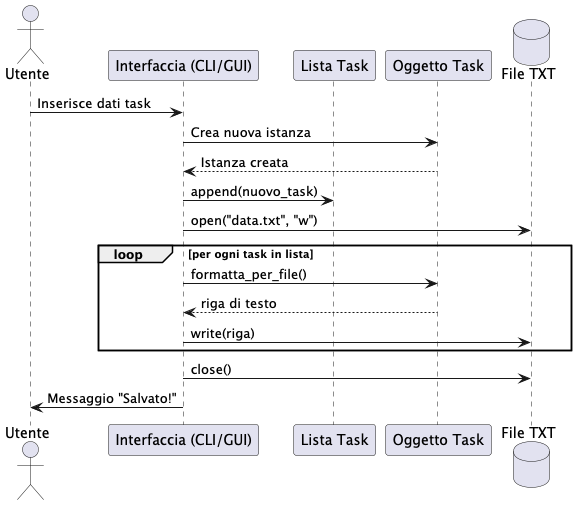

The diagram above was rendered by PlantUML. Its source (embedded in the PNG):
@startuml
actor Utente
participant "Interfaccia (CLI/GUI)" as UI
participant "Lista Task" as List
participant "Oggetto Task" as Obj
database "File TXT" as DB

Utente -> UI : Inserisce dati task
UI -> Obj : Crea nuova istanza
Obj --> UI : Istanza creata
UI -> List : append(nuovo_task)
UI -> DB : open("data.txt", "w")
loop per ogni task in lista
    UI -> Obj : formatta_per_file()
    Obj --> UI : riga di testo
    UI -> DB : write(riga)
end
UI -> DB : close()
UI -> Utente : Messaggio "Salvato!"
@enduml